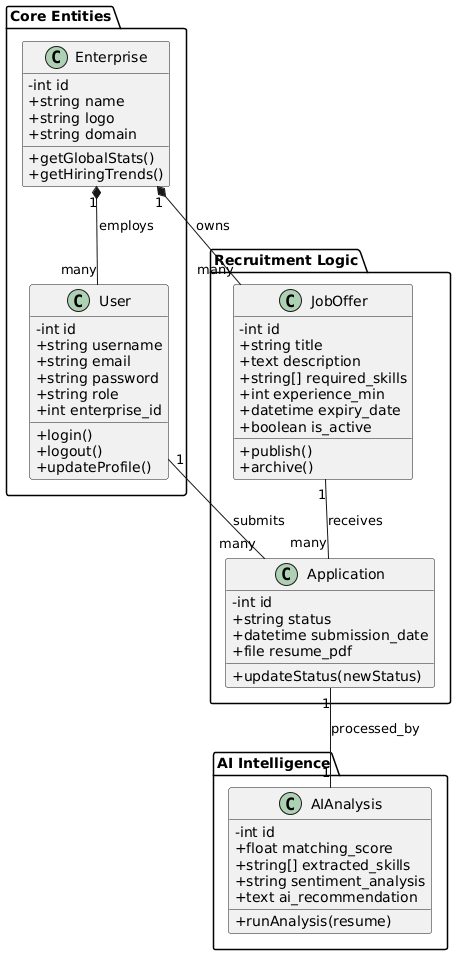

The diagram above was rendered by PlantUML. Its source (embedded in the PNG):
@startuml
skinparam classAttributeIconSize 0

package "Core Entities" {
    class Enterprise {
        - int id
        + string name
        + string logo
        + string domain
        + getGlobalStats()
        + getHiringTrends()
    }

    class User {
        - int id
        + string username
        + string email
        + string password
        + string role
        + int enterprise_id
        + login()
        + logout()
        + updateProfile()
    }
}

package "Recruitment Logic" {
    class JobOffer {
        - int id
        + string title
        + text description
        + string[] required_skills
        + int experience_min
        + datetime expiry_date
        + boolean is_active
        + publish()
        + archive()
    }

    class Application {
        - int id
        + string status
        + datetime submission_date
        + file resume_pdf
        + updateStatus(newStatus)
    }
}

package "AI Intelligence" {
    class AIAnalysis {
        - int id
        + float matching_score
        + string[] extracted_skills
        + string sentiment_analysis
        + text ai_recommendation
        + runAnalysis(resume)
    }
}

' Relationships
Enterprise "1" *-- "many" User : employs
Enterprise "1" *-- "many" JobOffer : owns
JobOffer "1" -- "many" Application : receives
User "1" -- "many" Application : submits
Application "1" -- "1" AIAnalysis : processed_by
@enduml